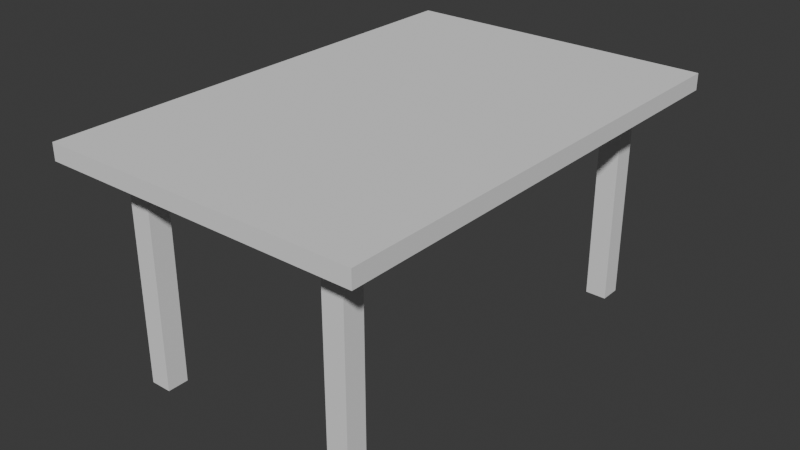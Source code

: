 # Source: table.blend  (saved by Blender 4.3.34; exported with 4.5.12 LTS)
import bpy
from mathutils import Matrix  # noqa: F401  (used for matrix-valued properties, if any)

bpy.ops.wm.read_factory_settings(use_empty=True)
scene = bpy.context.scene
scene.name = 'Scene'

# ---- collections
col_collection = bpy.data.collections.new('Collection'); scene.collection.children.link(col_collection)

# ---- world
world_world = bpy.data.worlds.new('World'); scene.world = world_world
world_world.use_nodes = True; world_world.node_tree.nodes.clear()
_N = world_world.node_tree.nodes; _L = world_world.node_tree.links
n0 = _N.new('ShaderNodeOutputWorld'); n0.name = 'World Output'; n0.location = (300, 300)
n1 = _N.new('ShaderNodeBackground'); n1.name = 'Background'; n1.location = (10, 300)
n1.inputs[0].default_value = (0.05088, 0.05088, 0.05088, 1.0)
_L.new(n1.outputs[0], n0.inputs[0])
n0.is_active_output = True
world_world.color = (0.05088, 0.05088, 0.05088)
world_world.sun_shadow_jitter_overblur = 0.0

# ---- meshes
me_cube_001 = bpy.data.meshes.new('Cube.001')
me_cube_001.from_pydata([(0.3642, -0.3666, 0.003891), (0.3642, -0.3666, 0.4039), (0.3242, -0.3666, 0.003891), (0.3242, -0.3666, 0.4039), (0.3642, -0.3266, 0.003891), (0.3642, -0.3266, 0.4039), (0.3242, -0.3266, 0.003891), (0.3242, -0.3266, 0.4039), (0.8442, -0.4366, 0.4083), (0.8442, -0.4366, 0.4395), (0.2442, -0.4366, 0.4083), (0.2442, -0.4366, 0.4395), (0.8442, 0.4634, 0.4083), (0.8442, 0.4634, 0.4395), (0.2442, 0.4634, 0.4083), (0.2442, 0.4634, 0.4395), (0.7642, 0.3534, 0.003891), (0.7642, 0.3534, 0.4039), (0.7242, 0.3534, 0.003891), (0.7242, 0.3534, 0.4039), (0.7642, 0.3934, 0.003891), (0.7642, 0.3934, 0.4039), (0.7242, 0.3934, 0.003891), (0.7242, 0.3934, 0.4039), (0.3642, 0.3534, 0.003891), (0.3642, 0.3534, 0.4039), (0.3242, 0.3534, 0.003891), (0.3242, 0.3534, 0.4039), (0.3642, 0.3934, 0.003891), (0.3642, 0.3934, 0.4039), (0.3242, 0.3934, 0.003891), (0.3242, 0.3934, 0.4039), (0.7642, -0.3666, 0.003891), (0.7642, -0.3666, 0.4039), (0.7242, -0.3666, 0.003891), (0.7242, -0.3666, 0.4039), (0.7642, -0.3266, 0.003891), (0.7642, -0.3266, 0.4039), (0.7242, -0.3266, 0.003891), (0.7242, -0.3266, 0.4039)], [], [(0, 1, 3, 2), (2, 3, 7, 6), (6, 7, 5, 4), (4, 5, 1, 0), (2, 6, 4, 0), (7, 3, 1, 5), (8, 9, 11, 10), (10, 11, 15, 14), (14, 15, 13, 12), (12, 13, 9, 8), (10, 14, 12, 8), (15, 11, 9, 13), (16, 17, 19, 18), (18, 19, 23, 22), (22, 23, 21, 20), (20, 21, 17, 16), (18, 22, 20, 16), (23, 19, 17, 21), (24, 25, 27, 26), (26, 27, 31, 30), (30, 31, 29, 28), (28, 29, 25, 24), (26, 30, 28, 24), (31, 27, 25, 29), (32, 33, 35, 34), (34, 35, 39, 38), (38, 39, 37, 36), (36, 37, 33, 32), (34, 38, 36, 32), (39, 35, 33, 37)])
_uv = me_cube_001.uv_layers.new(name='UVMap')
_uv.uv.foreach_set('vector', [0.375, 0.0, 0.625, 0.0, 0.625, 0.25, 0.375, 0.25, 0.375, 0.25, 0.625, 0.25, 0.625, 0.5, 0.375, 0.5, 0.375, 0.5, 0.625, 0.5, 0.625, 0.75, 0.375, 0.75, 0.375, 0.75, 0.625, 0.75, 0.625, 1.0, 0.375, 1.0, 0.125, 0.5, 0.375, 0.5, 0.375, 0.75, 0.125, 0.75, 0.625, 0.5, 0.875, 0.5, 0.875, 0.75, 0.625, 0.75, 0.375, 0.0, 0.625, 0.0, 0.625, 0.25, 0.375, 0.25, 0.375, 0.25, 0.625, 0.25, 0.625, 0.5, 0.375, 0.5, 0.375, 0.5, 0.625, 0.5, 0.625, 0.75, 0.375, 0.75, 0.375, 0.75, 0.625, 0.75, 0.625, 1.0, 0.375, 1.0, 0.125, 0.5, 0.375, 0.5, 0.375, 0.75, 0.125, 0.75, 0.625, 0.5, 0.875, 0.5, 0.875, 0.75, 0.625, 0.75, 0.375, 0.0, 0.625, 0.0, 0.625, 0.25, 0.375, 0.25, 0.375, 0.25, 0.625, 0.25, 0.625, 0.5, 0.375, 0.5, 0.375, 0.5, 0.625, 0.5, 0.625, 0.75, 0.375, 0.75, 0.375, 0.75, 0.625, 0.75, 0.625, 1.0, 0.375, 1.0, 0.125, 0.5, 0.375, 0.5, 0.375, 0.75, 0.125, 0.75, 0.625, 0.5, 0.875, 0.5, 0.875, 0.75, 0.625, 0.75, 0.375, 0.0, 0.625, 0.0, 0.625, 0.25, 0.375, 0.25, 0.375, 0.25, 0.625, 0.25, 0.625, 0.5, 0.375, 0.5, 0.375, 0.5, 0.625, 0.5, 0.625, 0.75, 0.375, 0.75, 0.375, 0.75, 0.625, 0.75, 0.625, 1.0, 0.375, 1.0, 0.125, 0.5, 0.375, 0.5, 0.375, 0.75, 0.125, 0.75, 0.625, 0.5, 0.875, 0.5, 0.875, 0.75, 0.625, 0.75, 0.375, 0.0, 0.625, 0.0, 0.625, 0.25, 0.375, 0.25, 0.375, 0.25, 0.625, 0.25, 0.625, 0.5, 0.375, 0.5, 0.375, 0.5, 0.625, 0.5, 0.625, 0.75, 0.375, 0.75, 0.375, 0.75, 0.625, 0.75, 0.625, 1.0, 0.375, 1.0, 0.125, 0.5, 0.375, 0.5, 0.375, 0.75, 0.125, 0.75, 0.625, 0.5, 0.875, 0.5, 0.875, 0.75, 0.625, 0.75])
me_cube_001.update()

# ---- objects
ob_cube_005 = bpy.data.objects.new('Cube.005', me_cube_001)

# ---- transforms, parenting, visibility, modifiers, constraints
ob_cube_005.location = (0.0, 0.0, 0.0)

# ---- collection membership
col_collection.objects.link(ob_cube_005)

# ---- scene / render settings (as saved in the file)
scene.frame_start = 1; scene.frame_end = 250; scene.frame_set(1)
scene.render.engine = 'BLENDER_EEVEE_NEXT'
bpy.context.view_layer.update()

# ---- added for rendering (the .blend has no active camera and no usable light): camera, sun
cam_auto = bpy.data.cameras.new('AutoCamera')
cam_auto.lens = 50.0
cam_auto.sensor_width = 36.0
cam_auto.clip_end = 1000.0
ob_auto_camera = bpy.data.objects.new('AutoCamera', cam_auto)
scene.collection.objects.link(ob_auto_camera)
ob_auto_camera.location = (1.62312, -1.28125, 1.08478)
ob_auto_camera.rotation_euler = (1.09748, -7.21219e-08, 0.694738)
scene.camera = ob_auto_camera
light_auto_sun = bpy.data.lights.new('AutoSun', 'SUN')
light_auto_sun.energy = 3.0
light_auto_sun.angle = 0.0523599
ob_auto_sun = bpy.data.objects.new('AutoSun', light_auto_sun)
scene.collection.objects.link(ob_auto_sun)
ob_auto_sun.rotation_euler = (0.872665, 0.174533, 0.523599)
bpy.context.view_layer.update()
